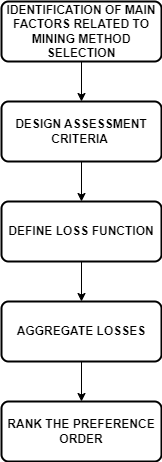

The diagram above was exported from draw.io. Its source (the exported page's mxGraphModel, read from the mxfile embedded in the PNG):
<mxGraphModel dx="1229" dy="490" grid="1" gridSize="10" guides="1" tooltips="1" connect="1" arrows="1" fold="1" page="1" pageScale="1" pageWidth="850" pageHeight="1100" math="0" shadow="0">
  <root>
    <mxCell id="0" />
    <mxCell id="1" parent="0" />
    <mxCell id="N3KLImmn3kDHD9lO9UHv-1" value="" style="edgeStyle=orthogonalEdgeStyle;rounded=0;orthogonalLoop=1;jettySize=auto;html=1;" edge="1" parent="1" source="N3KLImmn3kDHD9lO9UHv-2" target="N3KLImmn3kDHD9lO9UHv-4">
      <mxGeometry relative="1" as="geometry" />
    </mxCell>
    <mxCell id="N3KLImmn3kDHD9lO9UHv-2" value="&lt;b&gt;IDENTIFICATION OF MAIN FACTORS RELATED TO MINING METHOD SELECTION&lt;/b&gt;" style="rounded=1;whiteSpace=wrap;html=1;absoluteArcSize=1;arcSize=14;strokeWidth=2;" vertex="1" parent="1">
      <mxGeometry x="240" y="100" width="160" height="60" as="geometry" />
    </mxCell>
    <mxCell id="N3KLImmn3kDHD9lO9UHv-3" value="" style="edgeStyle=orthogonalEdgeStyle;rounded=0;orthogonalLoop=1;jettySize=auto;html=1;" edge="1" parent="1" source="N3KLImmn3kDHD9lO9UHv-4" target="N3KLImmn3kDHD9lO9UHv-7">
      <mxGeometry relative="1" as="geometry" />
    </mxCell>
    <mxCell id="N3KLImmn3kDHD9lO9UHv-4" value="&lt;b&gt;DESIGN ASSESSMENT CRITERIA&amp;nbsp;&lt;/b&gt;" style="rounded=1;whiteSpace=wrap;html=1;absoluteArcSize=1;arcSize=14;strokeWidth=2;" vertex="1" parent="1">
      <mxGeometry x="240" y="200" width="160" height="60" as="geometry" />
    </mxCell>
    <mxCell id="qBeWwISLtBYfCWUAUiqk-1" value="" style="edgeStyle=orthogonalEdgeStyle;rounded=0;orthogonalLoop=1;jettySize=auto;html=1;" edge="1" parent="1" source="N3KLImmn3kDHD9lO9UHv-5" target="sHgr7Zej_jk616Pr_5cJ-1">
      <mxGeometry relative="1" as="geometry" />
    </mxCell>
    <mxCell id="N3KLImmn3kDHD9lO9UHv-5" value="&lt;b style=&quot;border-color: var(--border-color);&quot;&gt;AGGREGATE LOSSES&lt;/b&gt;" style="rounded=1;whiteSpace=wrap;html=1;absoluteArcSize=1;arcSize=14;strokeWidth=2;" vertex="1" parent="1">
      <mxGeometry x="240" y="400" width="160" height="60" as="geometry" />
    </mxCell>
    <mxCell id="N3KLImmn3kDHD9lO9UHv-6" value="" style="edgeStyle=orthogonalEdgeStyle;rounded=0;orthogonalLoop=1;jettySize=auto;html=1;" edge="1" parent="1" source="N3KLImmn3kDHD9lO9UHv-7" target="N3KLImmn3kDHD9lO9UHv-5">
      <mxGeometry relative="1" as="geometry" />
    </mxCell>
    <mxCell id="N3KLImmn3kDHD9lO9UHv-7" value="&lt;b&gt;DEFINE LOSS FUNCTION&lt;/b&gt;" style="rounded=1;whiteSpace=wrap;html=1;absoluteArcSize=1;arcSize=14;strokeWidth=2;" vertex="1" parent="1">
      <mxGeometry x="240" y="300" width="160" height="60" as="geometry" />
    </mxCell>
    <mxCell id="sHgr7Zej_jk616Pr_5cJ-1" value="&lt;b style=&quot;border-color: var(--border-color);&quot;&gt;RANK THE PREFERENCE ORDER&lt;/b&gt;" style="rounded=1;whiteSpace=wrap;html=1;absoluteArcSize=1;arcSize=14;strokeWidth=2;" vertex="1" parent="1">
      <mxGeometry x="240" y="500" width="160" height="60" as="geometry" />
    </mxCell>
  </root>
</mxGraphModel>